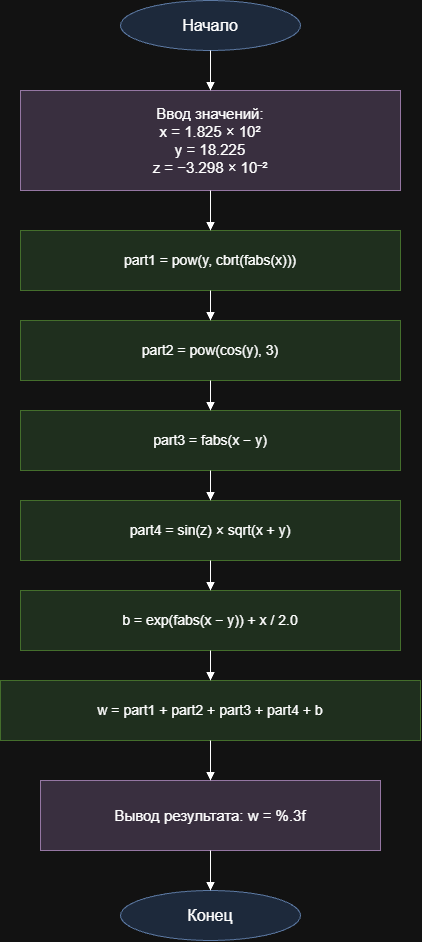

The diagram above was exported from draw.io. Its source (the exported page's mxGraphModel, read from the mxfile embedded in the PNG):
<mxGraphModel dx="1861" dy="978" grid="1" gridSize="10" guides="1" tooltips="1" connect="1" arrows="1" fold="1" page="1" pageScale="1" pageWidth="850" pageHeight="1400" math="0" shadow="0">
  <root>
    <mxCell id="0" />
    <mxCell id="1" parent="0" />
    <mxCell id="start" parent="1" style="ellipse;whiteSpace=wrap;html=1;aspect=fixed;fillColor=#dae8fc;strokeColor=#6c8ebf;fontSize=16;" value="Начало" vertex="1">
      <mxGeometry height="50" width="180" x="320" y="30" as="geometry" />
    </mxCell>
    <mxCell id="input" parent="1" style="parallelogram;whiteSpace=wrap;html=1;fillColor=#e1d5e7;strokeColor=#9673a6;fontSize=15;" value="Ввод значений:&#10;x = 1.825 × 10²&#10;y = 18.225&#10;z = −3.298 × 10⁻²" vertex="1">
      <mxGeometry height="100" width="380" x="220" y="120" as="geometry" />
    </mxCell>
    <mxCell id="p1" parent="1" style="rounded=0;whiteSpace=wrap;html=1;fillColor=#d5e8d4;strokeColor=#82b366;fontSize=14;" value="part1 = pow(y, cbrt(fabs(x)))" vertex="1">
      <mxGeometry height="60" width="380" x="220" y="260" as="geometry" />
    </mxCell>
    <mxCell id="p2" parent="1" style="rounded=0;whiteSpace=wrap;html=1;fillColor=#d5e8d4;strokeColor=#82b366;fontSize=14;" value="part2 = pow(cos(y), 3)" vertex="1">
      <mxGeometry height="60" width="380" x="220" y="350" as="geometry" />
    </mxCell>
    <mxCell id="p3" parent="1" style="rounded=0;whiteSpace=wrap;html=1;fillColor=#d5e8d4;strokeColor=#82b366;fontSize=14;" value="part3 = fabs(x − y)" vertex="1">
      <mxGeometry height="60" width="380" x="220" y="440" as="geometry" />
    </mxCell>
    <mxCell id="p4" parent="1" style="rounded=0;whiteSpace=wrap;html=1;fillColor=#d5e8d4;strokeColor=#82b366;fontSize=14;" value="part4 = sin(z) × sqrt(x + y)" vertex="1">
      <mxGeometry height="60" width="380" x="220" y="530" as="geometry" />
    </mxCell>
    <mxCell id="b" parent="1" style="rounded=0;whiteSpace=wrap;html=1;fillColor=#d5e8d4;strokeColor=#82b366;fontSize=14;" value="b = exp(fabs(x − y)) + x / 2.0" vertex="1">
      <mxGeometry height="60" width="380" x="220" y="620" as="geometry" />
    </mxCell>
    <mxCell id="w" parent="1" style="rounded=0;whiteSpace=wrap;html=1;fillColor=#d5e8d4;strokeColor=#82b366;fontSize=14;" value="w = part1 + part2 + part3 + part4 + b" vertex="1">
      <mxGeometry height="60" width="420" x="200" y="710" as="geometry" />
    </mxCell>
    <mxCell id="output" parent="1" style="parallelogram;whiteSpace=wrap;html=1;fillColor=#e1d5e7;strokeColor=#9673a6;fontSize=15;" value="Вывод результата: w = %.3f" vertex="1">
      <mxGeometry height="70" width="340" x="240" y="810" as="geometry" />
    </mxCell>
    <mxCell id="end" parent="1" style="ellipse;whiteSpace=wrap;html=1;aspect=fixed;fillColor=#dae8fc;strokeColor=#6c8ebf;fontSize=16;" value="Конец" vertex="1">
      <mxGeometry height="50" width="180" x="320" y="920" as="geometry" />
    </mxCell>
    <mxCell id="e1" edge="1" parent="1" source="start" style="edgeStyle=orthogonalEdgeStyle;rounded=0;orthogonalLoop=1;jettySize=auto;html=1;endArrow=block;endFill=1;" target="input">
      <mxGeometry relative="1" as="geometry" />
    </mxCell>
    <mxCell id="e2" edge="1" parent="1" source="input" style="edgeStyle=orthogonalEdgeStyle;rounded=0;orthogonalLoop=1;jettySize=auto;html=1;endArrow=block;endFill=1;" target="p1">
      <mxGeometry relative="1" as="geometry" />
    </mxCell>
    <mxCell id="e3" edge="1" parent="1" source="p1" style="edgeStyle=orthogonalEdgeStyle;rounded=0;orthogonalLoop=1;jettySize=auto;html=1;endArrow=block;endFill=1;" target="p2">
      <mxGeometry relative="1" as="geometry" />
    </mxCell>
    <mxCell id="e4" edge="1" parent="1" source="p2" style="edgeStyle=orthogonalEdgeStyle;rounded=0;orthogonalLoop=1;jettySize=auto;html=1;endArrow=block;endFill=1;" target="p3">
      <mxGeometry relative="1" as="geometry" />
    </mxCell>
    <mxCell id="e5" edge="1" parent="1" source="p3" style="edgeStyle=orthogonalEdgeStyle;rounded=0;orthogonalLoop=1;jettySize=auto;html=1;endArrow=block;endFill=1;" target="p4">
      <mxGeometry relative="1" as="geometry" />
    </mxCell>
    <mxCell id="e6" edge="1" parent="1" source="p4" style="edgeStyle=orthogonalEdgeStyle;rounded=0;orthogonalLoop=1;jettySize=auto;html=1;endArrow=block;endFill=1;" target="b">
      <mxGeometry relative="1" as="geometry" />
    </mxCell>
    <mxCell id="e7" edge="1" parent="1" source="b" style="edgeStyle=orthogonalEdgeStyle;rounded=0;orthogonalLoop=1;jettySize=auto;html=1;endArrow=block;endFill=1;" target="w">
      <mxGeometry relative="1" as="geometry" />
    </mxCell>
    <mxCell id="e8" edge="1" parent="1" source="w" style="edgeStyle=orthogonalEdgeStyle;rounded=0;orthogonalLoop=1;jettySize=auto;html=1;endArrow=block;endFill=1;" target="output">
      <mxGeometry relative="1" as="geometry" />
    </mxCell>
    <mxCell id="e9" edge="1" parent="1" source="output" style="edgeStyle=orthogonalEdgeStyle;rounded=0;orthogonalLoop=1;jettySize=auto;html=1;endArrow=block;endFill=1;" target="end">
      <mxGeometry relative="1" as="geometry" />
    </mxCell>
  </root>
</mxGraphModel>